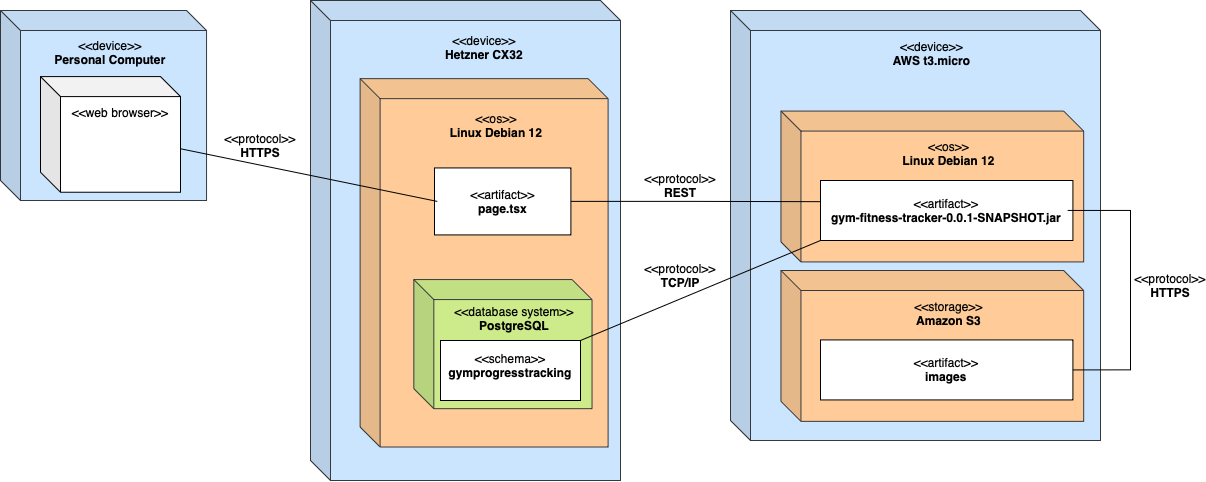

The diagram above was exported from draw.io. Its source (the exported page's mxGraphModel, read from the mxfile embedded in the PNG):
<mxGraphModel dx="1546" dy="1027" grid="1" gridSize="10" guides="1" tooltips="1" connect="1" arrows="1" fold="1" page="1" pageScale="1" pageWidth="850" pageHeight="1100" math="0" shadow="0">
  <root>
    <mxCell id="0" />
    <mxCell id="1" parent="0" />
    <mxCell id="zweyZrGD30zNyRP67yO5-9" value="" style="group" parent="1" vertex="1" connectable="0">
      <mxGeometry x="30" y="20" width="206.04" height="190" as="geometry" />
    </mxCell>
    <mxCell id="zweyZrGD30zNyRP67yO5-1" value="" style="shape=cube;whiteSpace=wrap;html=1;boundedLbl=1;backgroundOutline=1;darkOpacity=0.05;darkOpacity2=0.1;fillColor=#cce5ff;strokeColor=#36393d;" parent="zweyZrGD30zNyRP67yO5-9" vertex="1">
      <mxGeometry width="206.04" height="190" as="geometry" />
    </mxCell>
    <mxCell id="zweyZrGD30zNyRP67yO5-3" value="&amp;lt;&amp;lt;device&amp;gt;&amp;gt;&lt;div&gt;&lt;b&gt;Personal Computer&lt;/b&gt;&lt;/div&gt;" style="text;html=1;align=center;verticalAlign=middle;whiteSpace=wrap;rounded=0;" parent="zweyZrGD30zNyRP67yO5-9" vertex="1">
      <mxGeometry x="40" y="30.002608695652174" width="140" height="24.782608695652176" as="geometry" />
    </mxCell>
    <mxCell id="zweyZrGD30zNyRP67yO5-6" value="" style="shape=cube;whiteSpace=wrap;html=1;boundedLbl=1;backgroundOutline=1;darkOpacity=0.05;darkOpacity2=0.1;align=center;" parent="zweyZrGD30zNyRP67yO5-9" vertex="1">
      <mxGeometry x="40" y="66.08695652173913" width="140" height="115.65217391304348" as="geometry" />
    </mxCell>
    <mxCell id="zweyZrGD30zNyRP67yO5-10" value="&amp;lt;&amp;lt;web browser&amp;gt;&amp;gt;" style="text;html=1;align=center;verticalAlign=middle;whiteSpace=wrap;rounded=0;" parent="zweyZrGD30zNyRP67yO5-9" vertex="1">
      <mxGeometry x="70" y="89.99869565217391" width="100" height="24.782608695652176" as="geometry" />
    </mxCell>
    <mxCell id="zweyZrGD30zNyRP67yO5-18" value="" style="group" parent="1" vertex="1" connectable="0">
      <mxGeometry x="340" y="10" width="310" height="480" as="geometry" />
    </mxCell>
    <mxCell id="zweyZrGD30zNyRP67yO5-14" value="&amp;lt;&amp;lt;device&amp;gt;&amp;gt;&lt;br&gt;&lt;div&gt;&lt;b&gt;Hetzner&amp;nbsp;CX32&lt;/b&gt;&lt;/div&gt;" style="text;html=1;align=center;verticalAlign=middle;whiteSpace=wrap;rounded=0;" parent="zweyZrGD30zNyRP67yO5-18" vertex="1">
      <mxGeometry x="68.2" y="30.823377148634965" width="173.60000000000002" height="27.664307381193126" as="geometry" />
    </mxCell>
    <mxCell id="WcVSIt36STGnPMutvexC-4" value="" style="group" parent="zweyZrGD30zNyRP67yO5-18" vertex="1" connectable="0">
      <mxGeometry width="310" height="480" as="geometry" />
    </mxCell>
    <mxCell id="zweyZrGD30zNyRP67yO5-12" value="" style="shape=cube;whiteSpace=wrap;html=1;boundedLbl=1;backgroundOutline=1;darkOpacity=0.05;darkOpacity2=0.1;fillColor=#cce5ff;strokeColor=#36393d;" parent="WcVSIt36STGnPMutvexC-4" vertex="1">
      <mxGeometry width="310" height="480" as="geometry" />
    </mxCell>
    <mxCell id="WcVSIt36STGnPMutvexC-3" value="" style="group" parent="WcVSIt36STGnPMutvexC-4" vertex="1" connectable="0">
      <mxGeometry x="49.6" y="78.13953488372093" width="260.40000000000003" height="368.3720930232558" as="geometry" />
    </mxCell>
    <mxCell id="zweyZrGD30zNyRP67yO5-16" value="" style="shape=cube;whiteSpace=wrap;html=1;boundedLbl=1;backgroundOutline=1;darkOpacity=0.05;darkOpacity2=0.1;fillColor=#ffcc99;strokeColor=#36393d;" parent="WcVSIt36STGnPMutvexC-3" vertex="1">
      <mxGeometry width="248" height="368.3720930232558" as="geometry" />
    </mxCell>
    <mxCell id="WcVSIt36STGnPMutvexC-2" value="&amp;lt;&amp;lt;os&amp;gt;&amp;gt;&lt;div&gt;&lt;b&gt;Linux Debian 12&lt;/b&gt;&lt;br&gt;&lt;/div&gt;" style="text;html=1;align=center;verticalAlign=middle;whiteSpace=wrap;rounded=0;" parent="WcVSIt36STGnPMutvexC-3" vertex="1">
      <mxGeometry x="49.6" y="33.49128412537915" width="173.60000000000002" height="27.664307381193126" as="geometry" />
    </mxCell>
    <mxCell id="WcVSIt36STGnPMutvexC-18" value="" style="group" parent="WcVSIt36STGnPMutvexC-3" vertex="1" connectable="0">
      <mxGeometry x="74.4" y="89.30232558139535" width="136.4" height="66.97674418604652" as="geometry" />
    </mxCell>
    <mxCell id="WcVSIt36STGnPMutvexC-19" value="" style="rounded=0;whiteSpace=wrap;html=1;" parent="WcVSIt36STGnPMutvexC-18" vertex="1">
      <mxGeometry width="136.4" height="66.97674418604652" as="geometry" />
    </mxCell>
    <mxCell id="WcVSIt36STGnPMutvexC-20" value="&amp;lt;&amp;lt;artifact&amp;gt;&amp;gt;&lt;div&gt;&lt;b&gt;page.tsx&lt;/b&gt;&lt;/div&gt;" style="text;html=1;align=center;verticalAlign=middle;whiteSpace=wrap;rounded=0;" parent="WcVSIt36STGnPMutvexC-18" vertex="1">
      <mxGeometry x="2.8416666666666672" y="17.358139534883733" width="130.7166666666667" height="32.2493023255814" as="geometry" />
    </mxCell>
    <mxCell id="WcVSIt36STGnPMutvexC-39" value="" style="group" parent="WcVSIt36STGnPMutvexC-3" vertex="1" connectable="0">
      <mxGeometry x="53.73333333333333" y="200.93023255813952" width="178.19259259259258" height="129.10023255813957" as="geometry" />
    </mxCell>
    <mxCell id="WcVSIt36STGnPMutvexC-37" value="" style="shape=cube;whiteSpace=wrap;html=1;boundedLbl=1;backgroundOutline=1;darkOpacity=0.05;darkOpacity2=0.1;align=center;fillColor=#cdeb8b;strokeColor=#36393d;" parent="WcVSIt36STGnPMutvexC-39" vertex="1">
      <mxGeometry width="178.19259259259258" height="129.09767441860473" as="geometry" />
    </mxCell>
    <mxCell id="WcVSIt36STGnPMutvexC-38" value="&amp;lt;&amp;lt;database system&amp;gt;&amp;gt;&lt;div&gt;&lt;b&gt;PostgreSQL&lt;/b&gt;&lt;/div&gt;" style="text;html=1;align=center;verticalAlign=middle;whiteSpace=wrap;rounded=0;" parent="WcVSIt36STGnPMutvexC-39" vertex="1">
      <mxGeometry x="23.75901234567901" y="22.325581395348845" width="154.43358024691358" height="33.48837209302327" as="geometry" />
    </mxCell>
    <mxCell id="WcVSIt36STGnPMutvexC-42" value="" style="group" parent="WcVSIt36STGnPMutvexC-39" vertex="1" connectable="0">
      <mxGeometry x="21.66666666666663" y="60.930232558139565" width="150" height="60" as="geometry" />
    </mxCell>
    <mxCell id="WcVSIt36STGnPMutvexC-41" value="" style="rounded=0;whiteSpace=wrap;html=1;" parent="WcVSIt36STGnPMutvexC-42" vertex="1">
      <mxGeometry x="5" width="140" height="60" as="geometry" />
    </mxCell>
    <mxCell id="WcVSIt36STGnPMutvexC-40" value="&lt;div&gt;&amp;lt;&amp;lt;schema&amp;gt;&amp;gt;&lt;/div&gt;&lt;b&gt;gymprogresstracking&lt;/b&gt;" style="text;html=1;align=center;verticalAlign=middle;whiteSpace=wrap;rounded=0;" parent="WcVSIt36STGnPMutvexC-42" vertex="1">
      <mxGeometry y="10" width="150" height="30" as="geometry" />
    </mxCell>
    <mxCell id="WcVSIt36STGnPMutvexC-7" value="&amp;lt;&amp;lt;device&amp;gt;&amp;gt;&lt;div&gt;&lt;b&gt;Hetzner CX32&lt;/b&gt;&lt;br&gt;&lt;/div&gt;" style="text;html=1;align=center;verticalAlign=middle;whiteSpace=wrap;rounded=0;" parent="WcVSIt36STGnPMutvexC-4" vertex="1">
      <mxGeometry x="86.80000000000001" y="33.49128412537915" width="173.60000000000002" height="27.664307381193126" as="geometry" />
    </mxCell>
    <mxCell id="WcVSIt36STGnPMutvexC-21" value="" style="group" parent="1" vertex="1" connectable="0">
      <mxGeometry x="760" y="20" width="370" height="430" as="geometry" />
    </mxCell>
    <mxCell id="WcVSIt36STGnPMutvexC-22" value="" style="shape=cube;whiteSpace=wrap;html=1;boundedLbl=1;backgroundOutline=1;darkOpacity=0.05;darkOpacity2=0.1;fillColor=#cce5ff;strokeColor=#36393d;" parent="WcVSIt36STGnPMutvexC-21" vertex="1">
      <mxGeometry width="370" height="430" as="geometry" />
    </mxCell>
    <mxCell id="WcVSIt36STGnPMutvexC-23" value="&amp;lt;&amp;lt;device&amp;gt;&amp;gt;&lt;div&gt;&lt;b&gt;AWS t3.micro&lt;/b&gt;&lt;/div&gt;" style="text;html=1;align=center;verticalAlign=middle;whiteSpace=wrap;rounded=0;" parent="WcVSIt36STGnPMutvexC-21" vertex="1">
      <mxGeometry x="84.09090909090908" y="30.173337826086936" width="235.4545454545454" height="24.92363354037267" as="geometry" />
    </mxCell>
    <mxCell id="WcVSIt36STGnPMutvexC-24" value="" style="group" parent="WcVSIt36STGnPMutvexC-21" vertex="1" connectable="0">
      <mxGeometry x="50.45454545454535" y="100.56904761904761" width="302.7272727272727" height="150.85357142857143" as="geometry" />
    </mxCell>
    <mxCell id="WcVSIt36STGnPMutvexC-25" value="" style="shape=cube;whiteSpace=wrap;html=1;boundedLbl=1;backgroundOutline=1;darkOpacity=0.05;darkOpacity2=0.1;fillColor=#ffcc99;strokeColor=#36393d;" parent="WcVSIt36STGnPMutvexC-24" vertex="1">
      <mxGeometry width="302.7272727272727" height="150.85357142857143" as="geometry" />
    </mxCell>
    <mxCell id="WcVSIt36STGnPMutvexC-26" value="&amp;lt;&amp;lt;os&amp;gt;&amp;gt;&lt;div&gt;&lt;b&gt;Linux Debian 12&lt;/b&gt;&lt;br&gt;&lt;/div&gt;" style="text;html=1;align=center;verticalAlign=middle;whiteSpace=wrap;rounded=0;" parent="WcVSIt36STGnPMutvexC-24" vertex="1">
      <mxGeometry x="50.454545454545446" y="30.173337826086936" width="235.4545454545454" height="24.92363354037267" as="geometry" />
    </mxCell>
    <mxCell id="WcVSIt36STGnPMutvexC-27" value="" style="group" parent="WcVSIt36STGnPMutvexC-24" vertex="1" connectable="0">
      <mxGeometry x="39.550000000000004" y="69.43" width="252.41" height="60" as="geometry" />
    </mxCell>
    <mxCell id="WcVSIt36STGnPMutvexC-28" value="" style="rounded=0;whiteSpace=wrap;html=1;" parent="WcVSIt36STGnPMutvexC-27" vertex="1">
      <mxGeometry width="252.41" height="60" as="geometry" />
    </mxCell>
    <mxCell id="WcVSIt36STGnPMutvexC-29" value="&amp;lt;&amp;lt;artifact&amp;gt;&amp;gt;&lt;div&gt;&lt;b&gt;gym-fitness-tracker-0.0.1-SNAPSHOT.jar&lt;/b&gt;&lt;br&gt;&lt;/div&gt;" style="text;html=1;align=center;verticalAlign=middle;whiteSpace=wrap;rounded=0;" parent="WcVSIt36STGnPMutvexC-27" vertex="1">
      <mxGeometry x="5.258541666666667" y="15.550000000000011" width="241.8929166666667" height="28.89" as="geometry" />
    </mxCell>
    <mxCell id="WcVSIt36STGnPMutvexC-30" value="" style="group" parent="WcVSIt36STGnPMutvexC-21" vertex="1" connectable="0">
      <mxGeometry x="50.454545454545325" y="259.9990476190476" width="302.7272727272727" height="150.85357142857143" as="geometry" />
    </mxCell>
    <mxCell id="WcVSIt36STGnPMutvexC-31" value="" style="shape=cube;whiteSpace=wrap;html=1;boundedLbl=1;backgroundOutline=1;darkOpacity=0.05;darkOpacity2=0.1;fillColor=#ffcc99;strokeColor=#36393d;" parent="WcVSIt36STGnPMutvexC-30" vertex="1">
      <mxGeometry width="302.7272727272727" height="150.85357142857143" as="geometry" />
    </mxCell>
    <mxCell id="WcVSIt36STGnPMutvexC-32" value="&amp;lt;&amp;lt;storage&amp;gt;&amp;gt;&lt;div&gt;&lt;b&gt;Amazon S3&lt;/b&gt;&lt;/div&gt;" style="text;html=1;align=center;verticalAlign=middle;whiteSpace=wrap;rounded=0;" parent="WcVSIt36STGnPMutvexC-30" vertex="1">
      <mxGeometry x="50.454545454545446" y="30.173337826086936" width="235.4545454545454" height="24.92363354037267" as="geometry" />
    </mxCell>
    <mxCell id="WcVSIt36STGnPMutvexC-33" value="" style="group" parent="WcVSIt36STGnPMutvexC-30" vertex="1" connectable="0">
      <mxGeometry x="39.550000000000004" y="69.43" width="252.41" height="60" as="geometry" />
    </mxCell>
    <mxCell id="WcVSIt36STGnPMutvexC-34" value="" style="rounded=0;whiteSpace=wrap;html=1;" parent="WcVSIt36STGnPMutvexC-33" vertex="1">
      <mxGeometry width="252.41" height="60" as="geometry" />
    </mxCell>
    <mxCell id="WcVSIt36STGnPMutvexC-35" value="&amp;lt;&amp;lt;artifact&amp;gt;&amp;gt;&lt;div&gt;&lt;b&gt;images&lt;/b&gt;&lt;br&gt;&lt;/div&gt;" style="text;html=1;align=center;verticalAlign=middle;whiteSpace=wrap;rounded=0;" parent="WcVSIt36STGnPMutvexC-33" vertex="1">
      <mxGeometry x="5.258541666666667" y="15.550000000000011" width="241.8929166666667" height="28.89" as="geometry" />
    </mxCell>
    <mxCell id="WcVSIt36STGnPMutvexC-54" style="edgeStyle=orthogonalEdgeStyle;rounded=0;orthogonalLoop=1;jettySize=auto;html=1;entryX=1;entryY=0.5;entryDx=0;entryDy=0;endArrow=none;endFill=0;" parent="WcVSIt36STGnPMutvexC-21" source="WcVSIt36STGnPMutvexC-29" target="WcVSIt36STGnPMutvexC-34" edge="1">
      <mxGeometry relative="1" as="geometry">
        <Array as="points">
          <mxPoint x="400" y="200" />
          <mxPoint x="400" y="359" />
        </Array>
      </mxGeometry>
    </mxCell>
    <mxCell id="WcVSIt36STGnPMutvexC-43" style="rounded=0;orthogonalLoop=1;jettySize=auto;html=1;entryX=0;entryY=0.5;entryDx=0;entryDy=0;endArrow=none;endFill=0;" parent="1" source="zweyZrGD30zNyRP67yO5-6" target="WcVSIt36STGnPMutvexC-20" edge="1">
      <mxGeometry relative="1" as="geometry" />
    </mxCell>
    <mxCell id="WcVSIt36STGnPMutvexC-44" value="&lt;div&gt;&amp;lt;&amp;lt;protocol&amp;gt;&amp;gt;&lt;/div&gt;&lt;b&gt;HTTPS&lt;/b&gt;" style="text;html=1;align=center;verticalAlign=middle;whiteSpace=wrap;rounded=0;" parent="1" vertex="1">
      <mxGeometry x="260" y="140" width="60" height="30" as="geometry" />
    </mxCell>
    <mxCell id="WcVSIt36STGnPMutvexC-46" style="edgeStyle=orthogonalEdgeStyle;rounded=0;orthogonalLoop=1;jettySize=auto;html=1;entryX=0;entryY=0.353;entryDx=0;entryDy=0;entryPerimeter=0;endArrow=none;endFill=0;" parent="1" source="WcVSIt36STGnPMutvexC-19" target="WcVSIt36STGnPMutvexC-28" edge="1">
      <mxGeometry relative="1" as="geometry" />
    </mxCell>
    <mxCell id="WcVSIt36STGnPMutvexC-48" style="rounded=0;orthogonalLoop=1;jettySize=auto;html=1;exitX=0;exitY=1;exitDx=0;exitDy=0;entryX=1;entryY=0;entryDx=0;entryDy=0;endArrow=none;endFill=0;" parent="1" source="WcVSIt36STGnPMutvexC-28" target="WcVSIt36STGnPMutvexC-41" edge="1">
      <mxGeometry relative="1" as="geometry" />
    </mxCell>
    <mxCell id="WcVSIt36STGnPMutvexC-51" value="&amp;lt;&amp;lt;protocol&amp;gt;&amp;gt;&lt;div&gt;&lt;b&gt;TCP/IP&lt;/b&gt;&lt;/div&gt;" style="text;html=1;align=center;verticalAlign=middle;whiteSpace=wrap;rounded=0;" parent="1" vertex="1">
      <mxGeometry x="680" y="270" width="60" height="30" as="geometry" />
    </mxCell>
    <mxCell id="WcVSIt36STGnPMutvexC-52" value="&amp;lt;&amp;lt;protocol&amp;gt;&amp;gt;&lt;div&gt;&lt;b&gt;REST&lt;/b&gt;&lt;/div&gt;" style="text;html=1;align=center;verticalAlign=middle;whiteSpace=wrap;rounded=0;" parent="1" vertex="1">
      <mxGeometry x="680" y="180" width="60" height="30" as="geometry" />
    </mxCell>
    <mxCell id="WcVSIt36STGnPMutvexC-53" value="&lt;div&gt;&amp;lt;&amp;lt;protocol&amp;gt;&amp;gt;&lt;/div&gt;&lt;b&gt;HTTPS&lt;/b&gt;" style="text;html=1;align=center;verticalAlign=middle;whiteSpace=wrap;rounded=0;" parent="1" vertex="1">
      <mxGeometry x="1170" y="280" width="60" height="30" as="geometry" />
    </mxCell>
  </root>
</mxGraphModel>